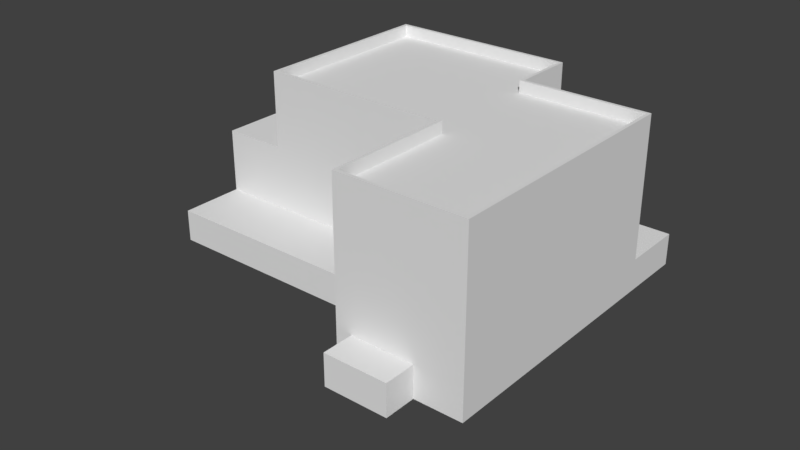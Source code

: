 # Source: wz_compound_0x_0y_small.blend  (saved by Blender 2.79.0; exported with 4.5.12 LTS)
import bpy
from mathutils import Matrix  # noqa: F401  (used for matrix-valued properties, if any)

bpy.ops.wm.read_factory_settings(use_empty=True)
scene = bpy.context.scene
scene.name = 'Scene'

# ---- collections
col_collection_1 = bpy.data.collections.new('Collection 1'); scene.collection.children.link(col_collection_1)

# ---- materials (node trees are filled in below, after node groups)
mat_mtl_ext_roof = bpy.data.materials.new('mtl_ext_roof')
mat_mtl_ext_roof.alpha_threshold = 0.0
mat_mtl_ext_roof.use_transparent_shadow = False
mat_mtl_ext_roof.roughness = 0.5
mat_mtl_ext_ground = bpy.data.materials.new('mtl_ext_ground')
mat_mtl_ext_ground.alpha_threshold = 0.0
mat_mtl_ext_ground.use_transparent_shadow = False
mat_mtl_ext_ground.roughness = 0.5
mat_mtl_ext_wall = bpy.data.materials.new('mtl_ext_wall')
mat_mtl_ext_wall.alpha_threshold = 0.0
mat_mtl_ext_wall.use_transparent_shadow = False
mat_mtl_ext_wall.roughness = 0.5
mat_mtl_foundation = bpy.data.materials.new('mtl_foundation')
mat_mtl_foundation.alpha_threshold = 0.0
mat_mtl_foundation.use_transparent_shadow = False
mat_mtl_foundation.roughness = 0.5

# ---- material node trees

# ---- world
world_world = bpy.data.worlds.new('World'); scene.world = world_world
world_world.color = (0.05088, 0.05088, 0.05088)
world_world.use_sun_shadow = False
world_world.sun_shadow_jitter_overblur = 0.0
world_world.cycles.sampling_method = 'MANUAL'

# ---- meshes
me_g_ext_roof = bpy.data.meshes.new('g_ext_roof')
me_g_ext_roof.from_pydata([(0.0, 9.0, 13.0), (4.0, 9.0, 13.0), (0.0, 12.0, 13.0), (4.0, 12.0, 13.0), (4.0, 8.0, 13.0), (0.0, 8.0, 13.0), (0.0, 9.0, 13.0), (4.0, 9.0, 13.0), (-4.0, 9.0, 13.0), (0.0, 9.0, 13.0), (-4.0, 12.0, 13.0), (0.0, 12.0, 13.0), (0.0, 8.0, 13.0), (-4.0, 8.0, 13.0), (-4.0, 9.0, 13.0), (0.0, 9.0, 13.0), (-8.0, 9.0, 13.0), (-4.0, 9.0, 13.0), (-8.0, 12.0, 13.0), (-4.0, 12.0, 13.0), (-4.0, 8.0, 13.0), (-8.0, 8.0, 13.0), (-8.0, 9.0, 13.0), (-4.0, 9.0, 13.0), (-12.0, 9.0, 13.0), (-8.0, 9.0, 13.0), (-12.0, 12.0, 13.0), (-8.0, 12.0, 13.0), (-8.0, 8.0, 13.0), (-12.0, 8.0, 13.0), (-12.0, 9.0, 13.0), (-8.0, 9.0, 13.0), (-12.0, 5.0, 13.0), (-8.0, 5.0, 13.0), (-12.0, 8.0, 13.0), (-8.0, 8.0, 13.0), (-8.0, 4.0, 13.0), (-12.0, 4.0, 13.0), (-12.0, 5.0, 13.0), (-8.0, 5.0, 13.0), (-12.0, 1.0, 13.0), (-8.0, 1.0, 13.0), (-12.0, 4.0, 13.0), (-8.0, 4.0, 13.0), (-8.0, 0.0, 13.0), (-12.0, 0.0, 13.0), (-12.0, 1.0, 13.0), (-8.0, 1.0, 13.0), (-12.0, -3.0, 13.0), (-8.0, -3.0, 13.0), (-12.0, 0.0, 13.0), (-8.0, 0.0, 13.0), (-8.0, -4.0, 13.0), (-12.0, -4.0, 13.0), (-12.0, -3.0, 13.0), (-8.0, -3.0, 13.0), (-8.0, 5.0, 17.0), (-4.0, 5.0, 17.0), (-8.0, 8.0, 17.0), (-4.0, 8.0, 17.0), (-4.0, 4.0, 17.0), (-8.0, 4.0, 17.0), (-8.0, 5.0, 17.0), (-4.0, 5.0, 17.0), (-8.0, 1.0, 17.0), (-4.0, 1.0, 17.0), (-8.0, 4.0, 17.0), (-4.0, 4.0, 17.0), (-4.0, 0.0, 17.0), (-8.0, 0.0, 17.0), (-8.0, 1.0, 17.0), (-4.0, 1.0, 17.0), (-8.0, -3.0, 17.0), (-4.0, -3.0, 17.0), (-8.0, 0.0, 17.0), (-4.0, 0.0, 17.0), (-4.0, -4.0, 17.0), (-8.0, -4.0, 17.0), (-8.0, -3.0, 17.0), (-4.0, -3.0, 17.0), (-4.0, 5.0, 17.0), (0.0, 5.0, 17.0), (-4.0, 8.0, 17.0), (0.0, 8.0, 17.0), (0.0, 4.0, 17.0), (-4.0, 4.0, 17.0), (-4.0, 5.0, 17.0), (0.0, 5.0, 17.0), (-4.0, 1.0, 17.0), (0.0, 1.0, 17.0), (-4.0, 4.0, 17.0), (0.0, 4.0, 17.0), (0.0, 0.0, 17.0), (-4.0, 0.0, 17.0), (-4.0, 1.0, 17.0), (0.0, 1.0, 17.0), (-4.0, -3.0, 17.0), (0.0, -3.0, 17.0), (-4.0, 0.0, 17.0), (0.0, 0.0, 17.0), (0.0, -4.0, 17.0), (-4.0, -4.0, 17.0), (-4.0, -3.0, 17.0), (0.0, -3.0, 17.0), (0.0, 5.0, 17.0), (4.0, 5.0, 17.0), (0.0, 8.0, 17.0), (4.0, 8.0, 17.0), (4.0, 4.0, 17.0), (0.0, 4.0, 17.0), (0.0, 5.0, 17.0), (4.0, 5.0, 17.0), (0.0, 1.0, 17.0), (4.0, 1.0, 17.0), (0.0, 4.0, 17.0), (4.0, 4.0, 17.0), (4.0, 0.0, 17.0), (0.0, 0.0, 17.0), (0.0, 1.0, 17.0), (4.0, 1.0, 17.0), (0.0, -3.0, 17.0), (4.0, -3.0, 17.0), (0.0, 0.0, 17.0), (4.0, 0.0, 17.0), (4.0, -4.0, 17.0), (0.0, -4.0, 17.0), (0.0, -3.0, 17.0), (4.0, -3.0, 17.0), (4.0, 1.0, 17.0), (8.0, 1.0, 17.0), (4.0, 4.0, 17.0), (8.0, 4.0, 17.0), (8.0, 0.0, 17.0), (4.0, 0.0, 17.0), (4.0, 1.0, 17.0), (8.0, 1.0, 17.0), (4.0, -3.0, 17.0), (8.0, -3.0, 17.0), (4.0, 0.0, 17.0), (8.0, 0.0, 17.0), (8.0, -4.0, 17.0), (4.0, -4.0, 17.0), (4.0, -3.0, 17.0), (8.0, -3.0, 17.0), (4.0, -7.0, 17.0), (8.0, -7.0, 17.0), (4.0, -4.0, 17.0), (8.0, -4.0, 17.0), (8.0, -8.0, 17.0), (4.0, -8.0, 17.0), (4.0, -7.0, 17.0), (8.0, -7.0, 17.0), (8.0, 1.0, 17.0), (12.0, 1.0, 17.0), (8.0, 4.0, 17.0), (12.0, 4.0, 17.0), (12.0, 0.0, 17.0), (8.0, 0.0, 17.0), (8.0, 1.0, 17.0), (12.0, 1.0, 17.0), (8.0, -3.0, 17.0), (12.0, -3.0, 17.0), (8.0, 0.0, 17.0), (12.0, 0.0, 17.0), (12.0, -4.0, 17.0), (8.0, -4.0, 17.0), (8.0, -3.0, 17.0), (12.0, -3.0, 17.0), (8.0, -7.0, 17.0), (12.0, -7.0, 17.0), (8.0, -4.0, 17.0), (12.0, -4.0, 17.0), (12.0, -8.0, 17.0), (8.0, -8.0, 17.0), (8.0, -7.0, 17.0), (12.0, -7.0, 17.0), (4.0, -11.0, 17.0), (8.0, -11.0, 17.0), (4.0, -8.0, 17.0), (8.0, -8.0, 17.0), (8.0, -12.0, 17.0), (4.0, -12.0, 17.0), (4.0, -11.0, 17.0), (8.0, -11.0, 17.0), (8.0, -11.0, 17.0), (12.0, -11.0, 17.0), (8.0, -8.0, 17.0), (12.0, -8.0, 17.0), (12.0, -12.0, 17.0), (8.0, -12.0, 17.0), (8.0, -11.0, 17.0), (12.0, -11.0, 17.0), (4.0, -4.0, 17.0), (-8.0, -4.0, 17.0), (-8.0, -4.0, 17.75), (4.0, -4.0, 17.75), (-7.8, -3.8, 17.0), (4.2, -3.8, 17.0), (-8.0, 8.0, 17.75), (-7.8, -3.8, 17.75), (4.2, -3.8, 17.75), (-8.0, 8.0, 17.0), (-7.8, 7.8, 17.0), (-7.8, 7.8, 17.75), (4.0, 8.0, 17.75), (4.0, 8.0, 17.0), (3.8, 7.8, 17.0), (3.8, 7.8, 17.75), (4.0, 4.0, 17.75), (4.0, 4.0, 17.0), (3.8, 3.8, 17.0), (3.8, 3.8, 17.75), (12.0, 4.0, 17.75), (12.0, 4.0, 17.0), (11.8, 3.8, 17.0), (11.8, 3.8, 17.75), (12.0, -12.0, 17.75), (12.0, -12.0, 17.0), (11.8, -11.8, 17.0), (11.8, -11.8, 17.75), (4.0, -12.0, 17.75), (4.0, -12.0, 17.0), (4.2, -11.8, 17.0), (4.2, -11.8, 17.75)], [], [(0, 1, 3, 2), (5, 4, 7, 6), (8, 9, 11, 10), (13, 12, 15, 14), (16, 17, 19, 18), (21, 20, 23, 22), (24, 25, 27, 26), (29, 28, 31, 30), (32, 33, 35, 34), (37, 36, 39, 38), (40, 41, 43, 42), (45, 44, 47, 46), (48, 49, 51, 50), (53, 52, 55, 54), (56, 57, 59, 58), (61, 60, 63, 62), (64, 65, 67, 66), (69, 68, 71, 70), (72, 73, 75, 74), (77, 76, 79, 78), (80, 81, 83, 82), (85, 84, 87, 86), (88, 89, 91, 90), (93, 92, 95, 94), (96, 97, 99, 98), (101, 100, 103, 102), (104, 105, 107, 106), (109, 108, 111, 110), (112, 113, 115, 114), (117, 116, 119, 118), (120, 121, 123, 122), (125, 124, 127, 126), (128, 129, 131, 130), (133, 132, 135, 134), (136, 137, 139, 138), (141, 140, 143, 142), (144, 145, 147, 146), (149, 148, 151, 150), (152, 153, 155, 154), (157, 156, 159, 158), (160, 161, 163, 162), (165, 164, 167, 166), (168, 169, 171, 170), (173, 172, 175, 174), (176, 177, 179, 178), (181, 180, 183, 182), (184, 185, 187, 186), (189, 188, 191, 190), (193, 192, 195, 194), (196, 199, 200, 197), (194, 195, 200, 199), (201, 193, 194, 198), (202, 203, 199, 196), (198, 194, 199, 203), (198, 203, 207, 204), (203, 202, 206, 207), (201, 198, 204, 205), (204, 207, 211, 208), (207, 206, 210, 211), (205, 204, 208, 209), (208, 211, 215, 212), (211, 210, 214, 215), (209, 208, 212, 213), (212, 215, 219, 216), (215, 214, 218, 219), (213, 212, 216, 217), (216, 219, 223, 220), (219, 218, 222, 223), (217, 216, 220, 221), (220, 223, 200, 195), (223, 222, 197, 200), (221, 220, 195, 192)])
_uv = me_g_ext_roof.uv_layers.new(name='UVMap')
_uv.uv.foreach_set('vector', [0.0, 0.25, 1.0, 0.25, 1.0, 1.0, 0.0, 1.0, 0.25, 0.25, 1.25, 0.25, 1.25, 0.5, 0.25, 0.5, 0.0, 0.25, 1.0, 0.25, 1.0, 1.0, 0.0, 1.0, 0.25, 0.25, 1.25, 0.25, 1.25, 0.5, 0.25, 0.5, 0.0, 0.25, 1.0, 0.25, 1.0, 1.0, 0.0, 1.0, 0.25, 0.25, 1.25, 0.25, 1.25, 0.5, 0.25, 0.5, 0.0, 0.25, 1.0, 0.25, 1.0, 1.0, 0.0, 1.0, 0.25, 0.25, 1.25, 0.25, 1.25, 0.5, 0.25, 0.5, 0.0, 0.25, 1.0, 0.25, 1.0, 1.0, 0.0, 1.0, 0.25, 0.25, 1.25, 0.25, 1.25, 0.5, 0.25, 0.5, 0.0, 0.25, 1.0, 0.25, 1.0, 1.0, 0.0, 1.0, 0.25, 0.25, 1.25, 0.25, 1.25, 0.5, 0.25, 0.5, 0.0, 0.25, 1.0, 0.25, 1.0, 1.0, 0.0, 1.0, 0.25, 0.25, 1.25, 0.25, 1.25, 0.5, 0.25, 0.5, 0.0, 0.25, 1.0, 0.25, 1.0, 1.0, 0.0, 1.0, 0.25, 0.25, 1.25, 0.25, 1.25, 0.5, 0.25, 0.5, 0.0, 0.25, 1.0, 0.25, 1.0, 1.0, 0.0, 1.0, 0.25, 0.25, 1.25, 0.25, 1.25, 0.5, 0.25, 0.5, 0.0, 0.25, 1.0, 0.25, 1.0, 1.0, 0.0, 1.0, 0.25, 0.25, 1.25, 0.25, 1.25, 0.5, 0.25, 0.5, 0.0, 0.25, 1.0, 0.25, 1.0, 1.0, 0.0, 1.0, 0.25, 0.25, 1.25, 0.25, 1.25, 0.5, 0.25, 0.5, 0.0, 0.25, 1.0, 0.25, 1.0, 1.0, 0.0, 1.0, 0.25, 0.25, 1.25, 0.25, 1.25, 0.5, 0.25, 0.5, 0.0, 0.25, 1.0, 0.25, 1.0, 1.0, 0.0, 1.0, 0.25, 0.25, 1.25, 0.25, 1.25, 0.5, 0.25, 0.5, 0.0, 0.25, 1.0, 0.25, 1.0, 1.0, 0.0, 1.0, 0.25, 0.25, 1.25, 0.25, 1.25, 0.5, 0.25, 0.5, 0.0, 0.25, 1.0, 0.25, 1.0, 1.0, 0.0, 1.0, 0.25, 0.25, 1.25, 0.25, 1.25, 0.5, 0.25, 0.5, 0.0, 0.25, 1.0, 0.25, 1.0, 1.0, 0.0, 1.0, 0.25, 0.25, 1.25, 0.25, 1.25, 0.5, 0.25, 0.5, 0.0, 0.25, 1.0, 0.25, 1.0, 1.0, 0.0, 1.0, 0.25, 0.25, 1.25, 0.25, 1.25, 0.5, 0.25, 0.5, 0.0, 0.25, 1.0, 0.25, 1.0, 1.0, 0.0, 1.0, 0.25, 0.25, 1.25, 0.25, 1.25, 0.5, 0.25, 0.5, 0.0, 0.25, 1.0, 0.25, 1.0, 1.0, 0.0, 1.0, 0.25, 0.25, 1.25, 0.25, 1.25, 0.5, 0.25, 0.5, 0.0, 0.25, 1.0, 0.25, 1.0, 1.0, 0.0, 1.0, 0.25, 0.25, 1.25, 0.25, 1.25, 0.5, 0.25, 0.5, 0.0, 0.25, 1.0, 0.25, 1.0, 1.0, 0.0, 1.0, 0.25, 0.25, 1.25, 0.25, 1.25, 0.5, 0.25, 0.5, 0.0, 0.25, 1.0, 0.25, 1.0, 1.0, 0.0, 1.0, 0.25, 0.25, 1.25, 0.25, 1.25, 0.5, 0.25, 0.5, 0.0, 0.25, 1.0, 0.25, 1.0, 1.0, 0.0, 1.0, 0.25, 0.25, 1.25, 0.25, 1.25, 0.5, 0.25, 0.5, 0.0, 0.25, 1.0, 0.25, 1.0, 1.0, 0.0, 1.0, 0.25, 0.25, 1.25, 0.25, 1.25, 0.5, 0.25, 0.5, 4.33e-05, 4.377e-05, 3.999, 0.000738, 3.999, 0.2507, 0.0, 0.25, 4.33e-05, 4.377e-05, 0.0, 0.25, -3.999, 0.2493, -3.999, -0.0006488, 0.0, 0.1992, 4.0, 0.1992, 4.0, 0.25, 0.0, 0.25, -3.933, -0.0006388, 4.33e-05, 4.377e-05, 0.0, 0.25, -3.933, 0.2493, 3.933, 0.0007248, 3.933, 0.2507, 0.0, 0.25, 4.33e-05, 4.377e-05, -3.933, 0.1992, 0.0, 0.1992, 0.0, 0.25, -3.933, 0.25, -3.933, 0.1992, -3.933, 0.25, -7.867, 0.25, -7.867, 0.1992, 3.933, 0.2507, 3.933, 0.0007248, 7.865, 0.001406, 7.865, 0.2514, -3.933, -0.0006388, -3.933, 0.2493, -7.865, 0.2486, -7.865, -0.001321, -7.867, 0.1992, -7.867, 0.25, -9.2, 0.25, -9.2, 0.1992, 7.865, 0.2514, 7.865, 0.001406, 9.198, 0.001637, 9.198, 0.2516, -7.865, -0.001321, -7.865, 0.2486, -9.198, 0.2484, -9.198, -0.001553, 17.2, 0.1992, 17.2, 0.25, 14.53, 0.25, 14.53, 0.1992, 9.198, 0.2516, 9.198, 0.001637, 11.86, 0.002098, 11.86, 0.2521, 17.2, 0.003029, 17.2, 0.253, 14.53, 0.2525, 14.53, 0.002566, 14.53, 0.1992, 14.53, 0.25, 9.267, 0.25, 9.267, 0.1992, -14.53, 0.2475, -14.53, -0.002473, -9.265, -0.001561, -9.265, 0.2484, 14.53, 0.002566, 14.53, 0.2525, 9.265, 0.2516, 9.265, 0.001652, 9.267, 0.1992, 9.267, 0.25, 6.667, 0.25, 6.667, 0.1992, -9.265, 0.2484, -9.265, -0.001561, -6.665, -0.001111, -6.665, 0.2488, 9.265, 0.001652, 9.265, 0.2516, 6.666, 0.2512, 6.666, 0.001201, 6.667, 0.1992, 6.667, 0.25, 4.0, 0.25, 4.0, 0.1992, -6.665, 0.2488, -6.665, -0.001111, -3.999, -0.0006488, -3.999, 0.2493, 6.666, 0.001201, 6.666, 0.2512, 3.999, 0.2507, 3.999, 0.000738])
me_g_ext_roof.materials.append(mat_mtl_ext_roof)
me_g_ext_roof.use_remesh_preserve_volume = False
me_g_ext_roof.use_remesh_preserve_attributes = False
me_g_ext_roof.use_mirror_vertex_groups = False
me_g_ext_roof.update()
me_g_ext_ground = bpy.data.meshes.new('g_ext_ground')
me_g_ext_ground.from_pydata([(-12.0, -8.0, 9.0), (4.0, -8.0, 9.0), (-12.0, -4.0, 9.0), (4.0, -4.0, 9.0), (-14.0, 5.0, 9.0), (-12.0, 5.0, 9.0), (-14.0, 9.0, 9.0), (-12.0, 9.0, 9.0), (-14.0, 1.0, 8.0), (-12.0, 1.0, 8.0), (-14.0, 5.0, 8.0), (-12.0, 5.0, 8.0), (4.0, 4.0, 9.0), (12.0, 4.0, 9.0), (4.0, 8.0, 9.0), (12.0, 8.0, 9.0), (5.0, -14.0, 9.0), (9.0, -14.0, 9.0), (5.0, -12.0, 9.0), (9.0, -12.0, 9.0)], [], [(0, 1, 3, 2), (4, 5, 7, 6), (8, 9, 11, 10), (12, 13, 15, 14), (16, 17, 19, 18)])
_uv = me_g_ext_ground.uv_layers.new(name='UVMap')
_uv.uv.foreach_set('vector', [0.5, 0.5, 4.5, 0.5, 4.5, 1.5, 0.5, 1.5, 0.0, 0.75, 0.5, 0.75, 0.5, 1.75, 0.0, 1.75, 0.0, 0.75, 0.5, 0.75, 0.5, 1.75, 0.0, 1.75, 0.5, 0.5, 2.5, 0.5, 2.5, 1.5, 0.5, 1.5, 0.75, 0.0, 1.75, 0.0, 1.75, 0.5, 0.75, 0.5])
me_g_ext_ground.materials.append(mat_mtl_ext_ground)
me_g_ext_ground.use_remesh_preserve_volume = False
me_g_ext_ground.use_remesh_preserve_attributes = False
me_g_ext_ground.use_mirror_vertex_groups = False
me_g_ext_ground.update()
me_g_ext_wall = bpy.data.meshes.new('g_ext_wall')
me_g_ext_wall.from_pydata([(12.0, 4.0, 13.0), (12.0, 4.0, 9.0), (12.0, -12.0, 13.0), (12.0, -12.0, 9.0), (4.0, -4.0, 13.0), (4.0, -4.0, 9.0), (4.0, -12.0, 13.0), (4.0, -12.0, 9.0), (4.0, 4.0, 13.0), (4.0, 4.0, 9.0), (4.0, 12.0, 13.0), (4.0, 12.0, 9.0), (-12.0, 12.0, 13.0), (-12.0, 12.0, 9.0), (-12.0, -4.0, 13.0), (-12.0, -4.0, 9.0), (12.0, 4.0, 17.0), (12.0, 4.0, 13.0), (12.0, -12.0, 17.0), (12.0, -12.0, 13.0), (4.0, -4.0, 17.0), (4.0, -4.0, 13.0), (4.0, -12.0, 17.0), (4.0, -12.0, 13.0), (4.0, 4.0, 17.0), (4.0, 4.0, 13.0), (4.0, 8.0, 17.0), (4.0, 8.0, 13.0), (-8.0, 8.0, 17.0), (-8.0, 8.0, 13.0), (-8.0, -4.0, 17.0), (-8.0, -4.0, 13.0)], [], [(7, 6, 4, 5), (3, 2, 6, 7), (1, 0, 2, 3), (0, 1, 9, 8), (8, 9, 11, 10), (10, 11, 13, 12), (12, 13, 15, 14), (5, 4, 14, 15), (23, 22, 20, 21), (19, 18, 22, 23), (17, 16, 18, 19), (16, 17, 25, 24), (24, 25, 27, 26), (26, 27, 29, 28), (28, 29, 31, 30), (21, 20, 30, 31)])
_uv = me_g_ext_wall.uv_layers.new(name='UVMap')
_uv.uv.foreach_set('vector', [2.5, 1.0, 2.5, 1.5, 3.5, 1.5, 3.5, 1.0, 2.0, 1.0, 2.0, 1.5, 1.0, 1.5, 1.0, 1.0, 2.5, 1.0, 2.5, 1.5, 0.5, 1.5, 0.5, 1.0, 2.0, 0.5, 2.0, 0.0, 1.0, 0.0, 1.0, 0.5, 2.5, 0.5, 2.5, 0.0, 3.5, 0.0, 3.5, 0.5, 2.0, 0.5, 2.0, 0.0, 0.0, 0.0, 0.0, 0.5, 2.5, 0.5, 2.5, 0.0, 0.5, 0.0, 0.5, 0.5, 2.0, 1.0, 2.0, 1.5, 0.0, 1.5, 0.0, 1.0, 2.5, 0.5, 2.5, 1.0, 3.5, 1.0, 3.5, 0.5, 2.0, 0.5, 2.0, 1.0, 1.0, 1.0, 1.0, 0.5, 2.5, 0.5, 2.5, 1.0, 0.5, 1.0, 0.5, 0.5, 2.0, 1.0, 2.0, 0.5, 1.0, 0.5, 1.0, 1.0, 2.5, 1.0, 2.5, 0.5, 3.0, 0.5, 3.0, 1.0, 2.0, 1.0, 2.0, 0.5, 0.5, 0.5, 0.5, 1.0, 2.0, 1.0, 2.0, 0.5, 0.5, 0.5, 0.5, 1.0, 2.0, 0.5, 2.0, 1.0, 0.5, 1.0, 0.5, 0.5])
me_g_ext_wall.materials.append(mat_mtl_ext_wall)
me_g_ext_wall.use_remesh_preserve_volume = False
me_g_ext_wall.use_remesh_preserve_attributes = False
me_g_ext_wall.use_mirror_vertex_groups = False
me_g_ext_wall.update()
me_co_culling = bpy.data.meshes.new('co_culling')
me_co_culling.from_pydata([(0.0, 0.0, 0.0), (0.0, 0.0, 0.0), (0.0, 0.0, 0.0), (0.0, 0.0, 0.0), (0.0, 0.0, 0.0), (0.0, 0.0, 0.0), (0.0, 0.0, 0.0), (0.0, 0.0, 0.0)], [], [(0, 1, 3, 2), (2, 3, 7, 6), (6, 7, 5, 4), (4, 5, 1, 0), (2, 6, 4, 0), (7, 3, 1, 5)])
me_co_culling.use_remesh_preserve_volume = False
me_co_culling.use_remesh_preserve_attributes = False
me_co_culling.use_mirror_vertex_groups = False
me_co_culling.update()
me_g_foundation = bpy.data.meshes.new('g_foundation')
me_g_foundation.from_pydata([(-12.0, -8.0, 9.0), (4.0, -8.0, 9.0), (-12.0, -8.0, 7.0), (4.0, -8.0, 7.0), (-12.0, 5.0, 9.0), (-12.0, 5.0, 7.0), (-14.0, 1.0, 7.0), (-14.0, 1.0, 8.0), (-14.0, 9.0, 9.0), (-14.0, 9.0, 7.0), (-12.0, 9.0, 9.0), (-12.0, 9.0, 7.0), (-12.0, 12.0, 9.0), (-12.0, 12.0, 7.0), (4.0, 12.0, 9.0), (4.0, 12.0, 7.0), (4.0, 8.0, 9.0), (4.0, 8.0, 7.0), (12.0, 8.0, 9.0), (12.0, 8.0, 7.0), (12.0, -12.0, 9.0), (12.0, -12.0, 7.0), (4.0, -12.0, 9.0), (4.0, -12.0, 7.0), (4.0, -8.0, 9.0), (4.0, -8.0, 7.0), (-14.0, 5.0, 9.0), (-14.0, 5.0, 7.0), (-14.0, 9.0, 9.0), (-14.0, 9.0, 7.0), (-12.0, 1.0, 8.0), (-12.0, 1.0, 7.0), (-14.0, 1.0, 8.0), (-14.0, 1.0, 7.0), (-14.0, 5.0, 8.0), (-14.0, 5.0, 7.0), (-12.0, 5.0, 9.0), (-12.0, 5.0, 7.0), (9.0, -12.0, 9.0), (9.0, -12.0, 7.0), (9.0, -14.0, 9.0), (9.0, -14.0, 7.0), (5.0, -14.0, 9.0), (5.0, -14.0, 7.0), (5.0, -12.0, 9.0), (5.0, -12.0, 7.0)], [], [(1, 0, 2, 3), (2, 0, 4, 5), (6, 7, 34, 35), (31, 30, 32, 33), (9, 8, 10, 11), (11, 10, 12, 13), (13, 12, 14, 15), (15, 14, 16, 17), (17, 16, 18, 19), (19, 18, 20, 21), (21, 20, 22, 23), (23, 22, 24, 25), (27, 26, 28, 29), (26, 27, 37, 36), (39, 38, 40, 41), (41, 40, 42, 43), (43, 42, 44, 45)])
_uv = me_g_foundation.uv_layers.new(name='UVMap')
_uv.uv.foreach_set('vector', [10.0, 1.0, 2.0, 1.0, 2.0, 0.0, 10.0, 0.0, 10.0, 1.0, 10.0, 2.0, 16.5, 2.0, 16.5, 1.0, 9.5, 1.0, 9.5, 1.5, 11.5, 1.5, 11.5, 1.0, 10.0, 1.0, 10.0, 1.5, 9.0, 1.5, 9.0, 1.0, 10.0, 1.0, 10.0, 2.0, 11.0, 2.0, 11.0, 1.0, 9.5, 1.0, 9.5, 2.0, 11.0, 2.0, 11.0, 1.0, 10.0, 1.0, 10.0, 2.0, 18.0, 2.0, 18.0, 1.0, 10.0, 1.0, 10.0, 2.0, 8.0, 2.0, 8.0, 1.0, 10.0, 1.0, 10.0, 2.0, 14.0, 2.0, 14.0, 1.0, 10.0, 1.0, 10.0, 2.0, 0.0, 2.0, 0.0, 1.0, 10.0, 1.0, 10.0, 2.0, 6.0, 2.0, 6.0, 1.0, 10.0, 1.0, 10.0, 2.0, 12.0, 2.0, 12.0, 1.0, 9.5, 1.0, 9.5, 2.0, 11.5, 2.0, 11.5, 1.0, 10.0, 1.0, 10.0, 0.0, 11.0, 0.0, 11.0, 1.0, 0.5, 0.0, 0.5, 1.0, -0.5, 1.0, -0.5, 0.0, 0.0, 0.0, 0.0, 1.0, -2.0, 1.0, -2.0, 0.0, 0.5, 0.0, 0.5, 1.0, 1.5, 1.0, 1.5, 0.0])
me_g_foundation.materials.append(mat_mtl_foundation)
me_g_foundation.use_remesh_preserve_volume = False
me_g_foundation.use_remesh_preserve_attributes = False
me_g_foundation.use_mirror_vertex_groups = False
me_g_foundation.update()

# ---- objects
ob_g_ext_roof = bpy.data.objects.new('g_ext_roof', me_g_ext_roof)
ob_g_ext_ground = bpy.data.objects.new('g_ext_ground', me_g_ext_ground)
ob_g_ext_wall = bpy.data.objects.new('g_ext_wall', me_g_ext_wall)
ob_co_culling = bpy.data.objects.new('co_culling', me_co_culling)
ob_g_foundation = bpy.data.objects.new('g_foundation', me_g_foundation)

# ---- transforms, parenting, visibility, modifiers, constraints
ob_g_ext_roof.location = (0.0, 0.0, 0.0)
ob_g_ext_roof.lineart.crease_threshold = 0.0
_m = ob_g_ext_roof.modifiers.new('EdgeSplit', 'EDGE_SPLIT')
_m.split_angle = 0.0
ob_g_ext_ground.location = (0.0, 0.0, 0.0)
ob_g_ext_ground.lineart.crease_threshold = 0.0
_m = ob_g_ext_ground.modifiers.new('EdgeSplit', 'EDGE_SPLIT')
_m.split_angle = 0.0
ob_g_ext_wall.location = (0.0, 0.0, 0.0)
ob_g_ext_wall.lineart.crease_threshold = 0.0
_m = ob_g_ext_wall.modifiers.new('EdgeSplit', 'EDGE_SPLIT')
_m.split_angle = 0.0
ob_co_culling.location = (0.0, 0.0, 0.0)
ob_co_culling.lineart.crease_threshold = 0.0
ob_g_foundation.location = (0.0, 0.0, 0.0)
ob_g_foundation.lineart.crease_threshold = 0.0
_m = ob_g_foundation.modifiers.new('EdgeSplit', 'EDGE_SPLIT')
_m.split_angle = 0.0

# ---- collection membership
col_collection_1.objects.link(ob_g_ext_roof)
col_collection_1.objects.link(ob_g_ext_ground)
col_collection_1.objects.link(ob_g_ext_wall)
col_collection_1.objects.link(ob_co_culling)
col_collection_1.objects.link(ob_g_foundation)

# ---- scene / render settings (as saved in the file)
scene.frame_start = 1; scene.frame_end = 250; scene.frame_set(1)
scene.render.engine = 'BLENDER_EEVEE_NEXT'
scene.render.resolution_percentage = 50
scene.render.dither_intensity = 0.0
scene.cycles.use_denoising = False
scene.cycles.samples = 128
scene.cycles.sampling_pattern = 'TABULATED_SOBOL'
scene.cycles.use_adaptive_sampling = False
scene.cycles.use_light_tree = False
scene.cycles.blur_glossy = 0.0
scene.cycles.sample_clamp_indirect = 0.0
scene.view_settings.view_transform = 'Standard'
bpy.context.view_layer.update()

# ---- added for rendering (the .blend has no active camera and no usable light): camera, sun
cam_auto = bpy.data.cameras.new('AutoCamera')
cam_auto.lens = 50.0
cam_auto.sensor_width = 36.0
cam_auto.clip_end = 1000.0
ob_auto_camera = bpy.data.objects.new('AutoCamera', cam_auto)
scene.collection.objects.link(ob_auto_camera)
ob_auto_camera.location = (36.7766, -46.3319, 39.0963)
ob_auto_camera.rotation_euler = (1.09748, -7.21219e-08, 0.694738)
scene.camera = ob_auto_camera
light_auto_sun = bpy.data.lights.new('AutoSun', 'SUN')
light_auto_sun.energy = 3.0
light_auto_sun.angle = 0.0523599
ob_auto_sun = bpy.data.objects.new('AutoSun', light_auto_sun)
scene.collection.objects.link(ob_auto_sun)
ob_auto_sun.rotation_euler = (0.872665, 0.174533, 0.523599)
bpy.context.view_layer.update()
